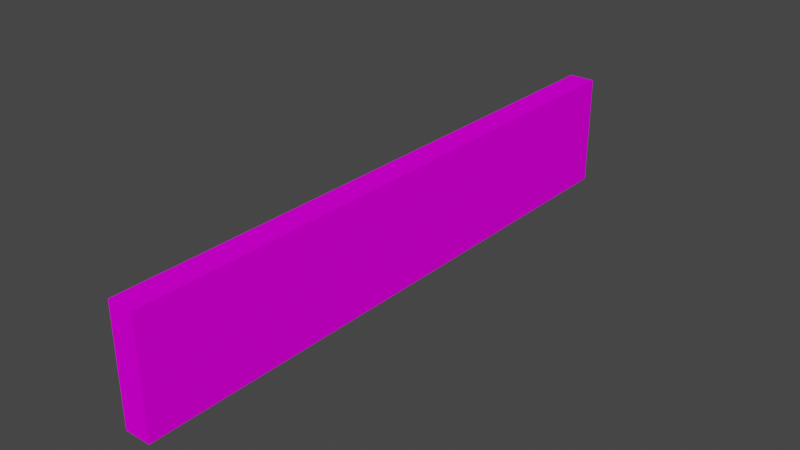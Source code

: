 # Source: object.blend  (saved by Blender 2.82.7; exported with 4.5.12 LTS)
import bpy
from mathutils import Matrix  # noqa: F401  (used for matrix-valued properties, if any)

bpy.ops.wm.read_factory_settings(use_empty=True)
scene = bpy.context.scene
scene.name = 'Scene'

# ---- collections
col_collection = bpy.data.collections.new('Collection'); scene.collection.children.link(col_collection)

# ---- images (referenced by path relative to the original .blend; pixels are not part of the script)
import os
ASSET_DIR = os.environ.get("B2B_ASSET_DIR", "")  # directory of the original .blend (textures are referenced by path, not embedded)
HERE = os.path.dirname(os.path.abspath(__file__))  # packed textures are extracted next to this script under _unpacked/

def load_image(name, relpath, width, height, colorspace="sRGB"):
    """Load a texture the original file referenced (path relative to the .blend, or extracted next to this script)."""
    p = next((c for c in (os.path.join(HERE, relpath), os.path.join(ASSET_DIR, relpath)) if relpath and os.path.exists(c)), "")
    if p:
        img = bpy.data.images.load(p, check_existing=True)
        img.name = name
    else:  # same state as the original file: an image datablock whose file is absent (Cycles renders it pink)
        img = bpy.data.images.new(name, width, height)
        img.source = "FILE"
        img.filepath = "//" + (relpath or name)
    img.colorspace_settings.name = colorspace
    return img
img_stonewall2_dds = load_image('StoneWall2.dds', 'StoneWall2.dds', 1024, 1024, 'sRGB')

# ---- materials (node trees are filled in below, after node groups)
mat_default_007 = bpy.data.materials.new('Default.007')
mat_default_007.use_transparent_shadow = False
mat_default_007.diffuse_color = (1.0, 1.0, 1.0, 1.0)
mat_default_007.roughness = 0.0
mat_default_007.specular_intensity = 0.0

# ---- node groups
ng_auto_smooth = bpy.data.node_groups.new('Auto Smooth', 'GeometryNodeTree')
_s = ng_auto_smooth.interface.new_socket(name='Geometry', in_out='OUTPUT', socket_type='NodeSocketGeometry')
_s = ng_auto_smooth.interface.new_socket(name='Geometry', in_out='INPUT', socket_type='NodeSocketGeometry')
_s = ng_auto_smooth.interface.new_socket(name='Angle', in_out='INPUT', socket_type='NodeSocketFloat')
_s.subtype = 'ANGLE'
_s.min_value = 0.0
_s.max_value = 3.142
ng_auto_smooth.is_modifier = True
_N = ng_auto_smooth.nodes; _L = ng_auto_smooth.links
n0 = _N.new('NodeGroupOutput'); n0.name = 'Group Output'; n0.location = (480, -100)
n1 = _N.new('NodeGroupInput'); n1.name = 'Group Input'; n1.location = (-420, -300)
n2 = _N.new('NodeGroupInput'); n2.name = 'Group Input.001'; n2.location = (-60, -100)
n3 = _N.new('GeometryNodeSetShadeSmooth'); n3.name = 'Set Shade Smooth'; n3.location = (120, -100)
n3.domain = 'EDGE'
n4 = _N.new('GeometryNodeSetShadeSmooth'); n4.name = 'Set Shade Smooth.001'; n4.location = (300, -100)
n5 = _N.new('GeometryNodeInputMeshEdgeAngle'); n5.name = 'Edge Angle'; n5.location = (-420, -220)
n6 = _N.new('GeometryNodeInputEdgeSmooth'); n6.name = 'Is Edge Smooth'; n6.location = (-60, -160)
n7 = _N.new('GeometryNodeInputShadeSmooth'); n7.name = 'Is Face Smooth'; n7.location = (-240, -340)
n8 = _N.new('FunctionNodeBooleanMath'); n8.name = 'Boolean Math'; n8.location = (-60, -220)
n9 = _N.new('FunctionNodeCompare'); n9.name = 'Compare'; n9.location = (-240, -180)
n9.operation = 'LESS_EQUAL'
_L.new(n5.outputs[0], n9.inputs[0])
_L.new(n4.outputs[0], n0.inputs[0])
_L.new(n1.outputs[1], n9.inputs[1])
_L.new(n9.outputs[0], n8.inputs[0])
_L.new(n7.outputs[0], n8.inputs[1])
_L.new(n2.outputs[0], n3.inputs[0])
_L.new(n6.outputs[0], n3.inputs[1])
_L.new(n3.outputs[0], n4.inputs[0])
_L.new(n8.outputs[0], n3.inputs[2])
n0.is_active_output = True

# ---- material node trees
mat_default_007.use_nodes = True; mat_default_007.node_tree.nodes.clear()
_N = mat_default_007.node_tree.nodes; _L = mat_default_007.node_tree.links
n0 = _N.new('ShaderNodeOutputMaterial'); n0.name = 'Material Output'; n0.location = (300, 300)
n1 = _N.new('ShaderNodeBsdfPrincipled'); n1.name = 'Principled BSDF'; n1.location = (10, 300)
n1.distribution = 'GGX'
n1.subsurface_method = 'BURLEY'
n1.inputs[3].default_value = 1.45
n1.inputs[13].default_value = 0.0
n1.inputs[27].default_value = (0.0, 0.0, 0.0, 1.0)
n1.inputs[28].default_value = 1.0
n2 = _N.new('ShaderNodeTexImage'); n2.name = 'Image Texture'; n2.location = (0, 0)
n2.image = img_stonewall2_dds
_L.new(n1.outputs[0], n0.inputs[0])
_L.new(n2.outputs[0], n1.inputs[0])
n0.is_active_output = True

# ---- world
world_world = bpy.data.worlds.new('World'); scene.world = world_world
world_world.use_nodes = True; world_world.node_tree.nodes.clear()
_N = world_world.node_tree.nodes; _L = world_world.node_tree.links
n0 = _N.new('ShaderNodeOutputWorld'); n0.name = 'World Output'; n0.location = (300, 300)
n1 = _N.new('ShaderNodeBackground'); n1.name = 'Background'; n1.location = (10, 300)
n1.inputs[0].default_value = (0.05088, 0.05088, 0.05088, 1.0)
_L.new(n1.outputs[0], n0.inputs[0])
n0.is_active_output = True
world_world.color = (0.05088, 0.05088, 0.05088)
world_world.use_sun_shadow = False
world_world.sun_shadow_jitter_overblur = 0.0

# ---- meshes
me_poly_os_0_000000 = bpy.data.meshes.new('poly_os=0.000000')
me_poly_os_0_000000.from_pydata([(0.3823, -1.648, -8.747), (0.3823, -1.648, 8.747), (0.3823, 1.648, -8.747), (-0.3823, -1.648, -8.747), (-0.3823, 1.648, 8.747), (-0.3823, 1.648, -8.747), (-0.3823, -1.648, 8.747), (0.3823, 1.648, 8.747)], [], [(7, 0, 2), (0, 7, 1), (0, 5, 2), (5, 0, 3), (5, 7, 2), (7, 5, 4), (6, 5, 3), (5, 6, 4), (6, 7, 4), (7, 6, 1)])
me_poly_os_0_000000.polygons.foreach_set('use_smooth', [True] * 10)
_uv = me_poly_os_0_000000.uv_layers.new(name='UVMap')
_uv.uv.foreach_set('vector', [0.0, 0.7755, 4.117, 0.0, 4.117, 0.7755, 4.117, 0.0, 0.0, 0.7755, 0.0, 0.0, 0.0, 0.99, 0.3851, 2.65, 0.0, 2.65, 0.3851, 2.65, 0.0, 0.99, 0.3851, 0.99, 0.8519, 4.0, 1.0, 0.6123, 1.0, 4.0, 1.0, 0.6123, 0.8519, 4.0, 0.8519, 0.6123, 4.976, 0.0, 0.0, 0.9374, 0.0, 0.0, 0.0, 0.9374, 4.976, 0.0, 4.976, 0.9374, 0.0, 0.0, 0.2004, 0.8637, 0.0, 0.8637, 0.2004, 0.8637, 0.0, 0.0, 0.2004, 0.0])
me_poly_os_0_000000.materials.append(mat_default_007)
me_poly_os_0_000000.use_remesh_fix_poles = True
me_poly_os_0_000000.use_remesh_preserve_attributes = False
me_poly_os_0_000000.use_mirror_vertex_groups = False
me_poly_os_0_000000.update()

# ---- objects
ob_stonewall2_obj = bpy.data.objects.new('StoneWall2.obj', None)
ob_default_lod_001 = bpy.data.objects.new('Default LOD.001', None)
ob_stonewall3_obj = bpy.data.objects.new('StoneWall3.obj', None)
ob_default_lod = bpy.data.objects.new('Default LOD', None)
ob_poly_os_0_hard__blend_yes = bpy.data.objects.new('POLY_OS=0 HARD= BLEND=yes', me_poly_os_0_000000)

# ---- transforms, parenting, visibility, modifiers, constraints
ob_stonewall2_obj.location = (0.0, 0.0, 0.0)
ob_stonewall2_obj.rotation_euler = (1.571, -0.0, 0.0)
ob_stonewall2_obj.empty_display_size = 0.01
ob_stonewall2_obj.lineart.crease_threshold = 0.0
ob_default_lod_001.parent = ob_stonewall2_obj
ob_default_lod_001.location = (0.0, 0.0, 0.0)
ob_default_lod_001.empty_display_size = 0.01
ob_default_lod_001.lineart.crease_threshold = 0.0
ob_stonewall3_obj.location = (0.0, 0.0, 0.0)
ob_stonewall3_obj.rotation_euler = (1.571, -0.0, 0.0)
ob_stonewall3_obj.empty_display_size = 0.01
ob_stonewall3_obj.lineart.crease_threshold = 0.0
ob_default_lod.parent = ob_stonewall3_obj
ob_default_lod.location = (0.0, 0.0, 0.0)
ob_default_lod.empty_display_size = 0.01
ob_default_lod.lineart.crease_threshold = 0.0
ob_poly_os_0_hard__blend_yes.parent = ob_default_lod
ob_poly_os_0_hard__blend_yes.location = (0.0, 1.648, 0.0)
ob_poly_os_0_hard__blend_yes.show_transparent = True
ob_poly_os_0_hard__blend_yes.lineart.crease_threshold = 0.0
_m = ob_poly_os_0_hard__blend_yes.modifiers.new('Auto Smooth', 'NODES')
_m.node_group = ng_auto_smooth
_gi = [s.identifier for s in ng_auto_smooth.interface.items_tree if s.item_type == 'SOCKET' and s.in_out == 'INPUT']
_m[_gi[1]] = 0.7854  # Angle

# ---- collection membership
col_collection.objects.link(ob_stonewall2_obj)
col_collection.objects.link(ob_default_lod_001)
col_collection.objects.link(ob_stonewall3_obj)
col_collection.objects.link(ob_default_lod)
col_collection.objects.link(ob_poly_os_0_hard__blend_yes)

# ---- scene / render settings (as saved in the file)
scene.frame_start = 1; scene.frame_end = 250; scene.frame_set(1)
scene.render.engine = 'BLENDER_EEVEE_NEXT'
scene.cycles.use_denoising = False
scene.cycles.samples = 128
scene.cycles.sampling_pattern = 'TABULATED_SOBOL'
scene.cycles.use_adaptive_sampling = False
scene.cycles.use_light_tree = False
scene.view_settings.view_transform = 'Filmic'
bpy.context.view_layer.update()

# ---- added for rendering (the .blend has no active camera and no usable light): camera, sun
cam_auto = bpy.data.cameras.new('AutoCamera')
cam_auto.lens = 50.0
cam_auto.sensor_width = 36.0
cam_auto.clip_end = 1000.0
ob_auto_camera = bpy.data.objects.new('AutoCamera', cam_auto)
scene.collection.objects.link(ob_auto_camera)
ob_auto_camera.location = (16.4852, -19.7823, 14.8358)
ob_auto_camera.rotation_euler = (1.09748, -7.21219e-08, 0.694738)
scene.camera = ob_auto_camera
light_auto_sun = bpy.data.lights.new('AutoSun', 'SUN')
light_auto_sun.energy = 3.0
light_auto_sun.angle = 0.0523599
ob_auto_sun = bpy.data.objects.new('AutoSun', light_auto_sun)
scene.collection.objects.link(ob_auto_sun)
ob_auto_sun.rotation_euler = (0.872665, 0.174533, 0.523599)
bpy.context.view_layer.update()
